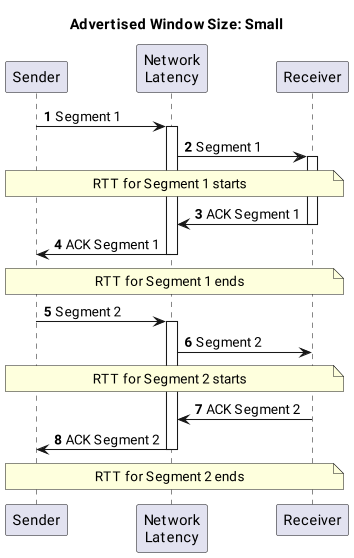

The diagram above was rendered by PlantUML. Its source (embedded in the PNG):
@startuml
skinparam dpi 100
title Advertised Window Size: Small

participant "Sender" as S
participant "Network\nLatency" as N
participant "Receiver" as R

autonumber
S -> N: Segment 1
activate N
N -> R: Segment 1
activate R
note over S, R: RTT for Segment 1 starts

R -> N: ACK Segment 1
deactivate R
N -> S: ACK Segment 1
deactivate N
note over S, R: RTT for Segment 1 ends

S -> N: Segment 2
activate N
N -> R: Segment 2
note over S, R: RTT for Segment 2 starts

R -> N: ACK Segment 2
deactivate R
N -> S: ACK Segment 2
deactivate N
note over S, R: RTT for Segment 2 ends
@enduml